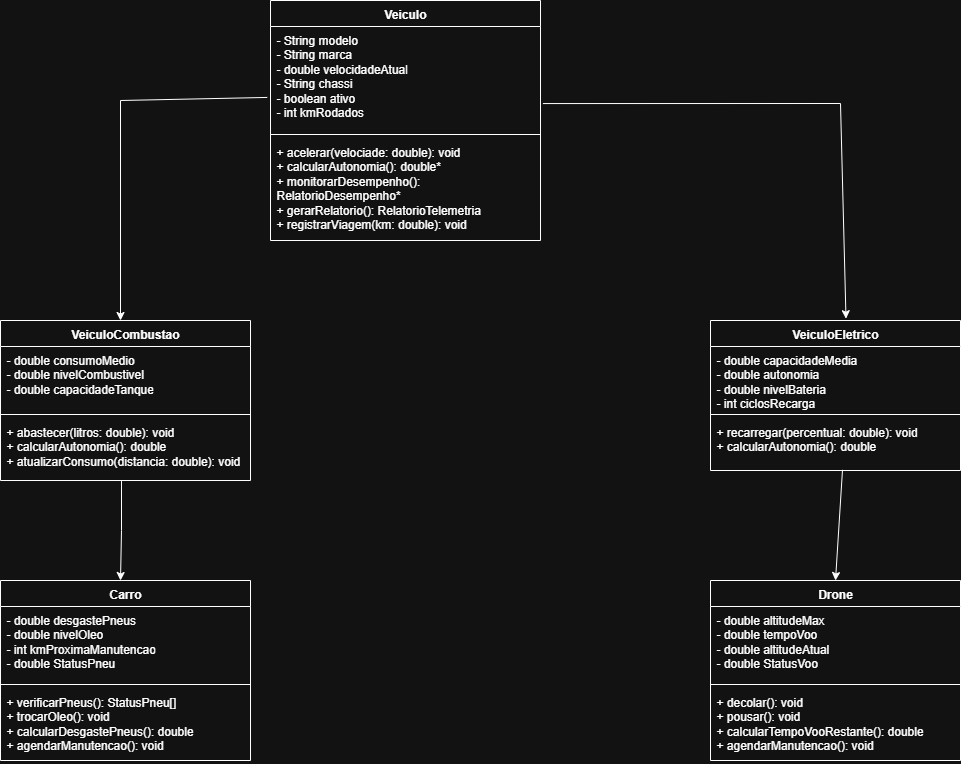

The diagram above was exported from draw.io. Its source (the exported page's mxGraphModel, read from the mxfile embedded in the PNG):
<mxGraphModel dx="1603" dy="917" grid="1" gridSize="10" guides="1" tooltips="1" connect="1" arrows="1" fold="1" page="1" pageScale="1" pageWidth="583" pageHeight="827" math="0" shadow="0">
  <root>
    <mxCell id="0" />
    <mxCell id="1" parent="0" />
    <mxCell id="PuqzfaWDH2L0gGjpFRtC-5" value="Veiculo" style="swimlane;fontStyle=1;align=center;verticalAlign=top;childLayout=stackLayout;horizontal=1;startSize=26;horizontalStack=0;resizeParent=1;resizeParentMax=0;resizeLast=0;collapsible=1;marginBottom=0;whiteSpace=wrap;html=1;" vertex="1" parent="1">
      <mxGeometry x="350" y="20" width="270" height="240" as="geometry" />
    </mxCell>
    <mxCell id="PuqzfaWDH2L0gGjpFRtC-6" value="- String modelo&lt;div&gt;- String marca&lt;/div&gt;&lt;div&gt;- double velocidadeAtual&lt;div&gt;- String chassi&lt;/div&gt;&lt;div&gt;- boolean ativo&lt;div&gt;- int kmRodados&lt;/div&gt;&lt;div&gt;&lt;br&gt;&lt;/div&gt;&lt;/div&gt;&lt;/div&gt;&lt;div&gt;&lt;br&gt;&lt;/div&gt;" style="text;strokeColor=none;fillColor=none;align=left;verticalAlign=top;spacingLeft=4;spacingRight=4;overflow=hidden;rotatable=0;points=[[0,0.5],[1,0.5]];portConstraint=eastwest;whiteSpace=wrap;html=1;" vertex="1" parent="PuqzfaWDH2L0gGjpFRtC-5">
      <mxGeometry y="26" width="270" height="104" as="geometry" />
    </mxCell>
    <mxCell id="PuqzfaWDH2L0gGjpFRtC-7" value="" style="line;strokeWidth=1;fillColor=none;align=left;verticalAlign=middle;spacingTop=-1;spacingLeft=3;spacingRight=3;rotatable=0;labelPosition=right;points=[];portConstraint=eastwest;strokeColor=inherit;" vertex="1" parent="PuqzfaWDH2L0gGjpFRtC-5">
      <mxGeometry y="130" width="270" height="8" as="geometry" />
    </mxCell>
    <mxCell id="PuqzfaWDH2L0gGjpFRtC-8" value="+ acelerar(velociade: double): void&lt;div&gt;+ calcularAutonomia(): double*&lt;/div&gt;&lt;div&gt;+ monitorarDesempenho(): RelatorioDesempenho*&lt;/div&gt;&lt;div&gt;+ gerarRelatorio(): RelatorioTelemetria&lt;/div&gt;&lt;div&gt;+ registrarViagem(km: double): void&lt;/div&gt;" style="text;strokeColor=none;fillColor=none;align=left;verticalAlign=top;spacingLeft=4;spacingRight=4;overflow=hidden;rotatable=0;points=[[0,0.5],[1,0.5]];portConstraint=eastwest;whiteSpace=wrap;html=1;" vertex="1" parent="PuqzfaWDH2L0gGjpFRtC-5">
      <mxGeometry y="138" width="270" height="102" as="geometry" />
    </mxCell>
    <mxCell id="PuqzfaWDH2L0gGjpFRtC-14" value="VeiculoCombustao" style="swimlane;fontStyle=1;align=center;verticalAlign=top;childLayout=stackLayout;horizontal=1;startSize=26;horizontalStack=0;resizeParent=1;resizeParentMax=0;resizeLast=0;collapsible=1;marginBottom=0;whiteSpace=wrap;html=1;" vertex="1" parent="1">
      <mxGeometry x="80" y="340" width="250" height="160" as="geometry" />
    </mxCell>
    <mxCell id="PuqzfaWDH2L0gGjpFRtC-15" value="&lt;div&gt;- double consumoMedio&lt;/div&gt;&lt;div&gt;- double nivelCombustivel&lt;/div&gt;&lt;div&gt;- double capacidadeTanque&lt;/div&gt;" style="text;strokeColor=none;fillColor=none;align=left;verticalAlign=top;spacingLeft=4;spacingRight=4;overflow=hidden;rotatable=0;points=[[0,0.5],[1,0.5]];portConstraint=eastwest;whiteSpace=wrap;html=1;" vertex="1" parent="PuqzfaWDH2L0gGjpFRtC-14">
      <mxGeometry y="26" width="250" height="64" as="geometry" />
    </mxCell>
    <mxCell id="PuqzfaWDH2L0gGjpFRtC-16" value="" style="line;strokeWidth=1;fillColor=none;align=left;verticalAlign=middle;spacingTop=-1;spacingLeft=3;spacingRight=3;rotatable=0;labelPosition=right;points=[];portConstraint=eastwest;strokeColor=inherit;" vertex="1" parent="PuqzfaWDH2L0gGjpFRtC-14">
      <mxGeometry y="90" width="250" height="8" as="geometry" />
    </mxCell>
    <mxCell id="PuqzfaWDH2L0gGjpFRtC-17" value="&lt;div&gt;+ abastecer(litros: double): void&lt;/div&gt;&lt;div&gt;+ calcularAutonomia(): double&lt;/div&gt;&lt;div&gt;&lt;span style=&quot;background-color: transparent; color: light-dark(rgb(0, 0, 0), rgb(255, 255, 255));&quot;&gt;+ atualizarConsumo(distancia: double): void&lt;/span&gt;&lt;/div&gt;" style="text;strokeColor=none;fillColor=none;align=left;verticalAlign=top;spacingLeft=4;spacingRight=4;overflow=hidden;rotatable=0;points=[[0,0.5],[1,0.5]];portConstraint=eastwest;whiteSpace=wrap;html=1;" vertex="1" parent="PuqzfaWDH2L0gGjpFRtC-14">
      <mxGeometry y="98" width="250" height="62" as="geometry" />
    </mxCell>
    <mxCell id="PuqzfaWDH2L0gGjpFRtC-18" value="Carro" style="swimlane;fontStyle=1;align=center;verticalAlign=top;childLayout=stackLayout;horizontal=1;startSize=26;horizontalStack=0;resizeParent=1;resizeParentMax=0;resizeLast=0;collapsible=1;marginBottom=0;whiteSpace=wrap;html=1;" vertex="1" parent="1">
      <mxGeometry x="80" y="600" width="250" height="180" as="geometry" />
    </mxCell>
    <mxCell id="PuqzfaWDH2L0gGjpFRtC-19" value="&lt;div&gt;- double desgastePneus&lt;/div&gt;&lt;div&gt;- double nivelOleo&lt;/div&gt;&lt;div&gt;- int kmProximaManutencao&lt;/div&gt;&lt;div&gt;- double StatusPneu&lt;/div&gt;" style="text;strokeColor=none;fillColor=none;align=left;verticalAlign=top;spacingLeft=4;spacingRight=4;overflow=hidden;rotatable=0;points=[[0,0.5],[1,0.5]];portConstraint=eastwest;whiteSpace=wrap;html=1;" vertex="1" parent="PuqzfaWDH2L0gGjpFRtC-18">
      <mxGeometry y="26" width="250" height="74" as="geometry" />
    </mxCell>
    <mxCell id="PuqzfaWDH2L0gGjpFRtC-20" value="" style="line;strokeWidth=1;fillColor=none;align=left;verticalAlign=middle;spacingTop=-1;spacingLeft=3;spacingRight=3;rotatable=0;labelPosition=right;points=[];portConstraint=eastwest;strokeColor=inherit;" vertex="1" parent="PuqzfaWDH2L0gGjpFRtC-18">
      <mxGeometry y="100" width="250" height="8" as="geometry" />
    </mxCell>
    <mxCell id="PuqzfaWDH2L0gGjpFRtC-21" value="&lt;div&gt;+ verificarPneus(): StatusPneu[]&lt;/div&gt;&lt;div&gt;+ trocarOleo(): void&lt;/div&gt;&lt;div&gt;+ calcularDesgastePneus(): double&lt;/div&gt;&lt;div&gt;+ agendarManutencao(): void&lt;/div&gt;" style="text;strokeColor=none;fillColor=none;align=left;verticalAlign=top;spacingLeft=4;spacingRight=4;overflow=hidden;rotatable=0;points=[[0,0.5],[1,0.5]];portConstraint=eastwest;whiteSpace=wrap;html=1;" vertex="1" parent="PuqzfaWDH2L0gGjpFRtC-18">
      <mxGeometry y="108" width="250" height="72" as="geometry" />
    </mxCell>
    <mxCell id="PuqzfaWDH2L0gGjpFRtC-22" value="VeiculoEletrico" style="swimlane;fontStyle=1;align=center;verticalAlign=top;childLayout=stackLayout;horizontal=1;startSize=26;horizontalStack=0;resizeParent=1;resizeParentMax=0;resizeLast=0;collapsible=1;marginBottom=0;whiteSpace=wrap;html=1;" vertex="1" parent="1">
      <mxGeometry x="790" y="340" width="250" height="150" as="geometry" />
    </mxCell>
    <mxCell id="PuqzfaWDH2L0gGjpFRtC-23" value="&lt;div&gt;- double capacidadeMedia&lt;/div&gt;&lt;div&gt;- double autonomia&lt;/div&gt;&lt;div&gt;- double nivelBateria&lt;/div&gt;&lt;div&gt;- int ciclosRecarga&lt;/div&gt;" style="text;strokeColor=none;fillColor=none;align=left;verticalAlign=top;spacingLeft=4;spacingRight=4;overflow=hidden;rotatable=0;points=[[0,0.5],[1,0.5]];portConstraint=eastwest;whiteSpace=wrap;html=1;" vertex="1" parent="PuqzfaWDH2L0gGjpFRtC-22">
      <mxGeometry y="26" width="250" height="64" as="geometry" />
    </mxCell>
    <mxCell id="PuqzfaWDH2L0gGjpFRtC-24" value="" style="line;strokeWidth=1;fillColor=none;align=left;verticalAlign=middle;spacingTop=-1;spacingLeft=3;spacingRight=3;rotatable=0;labelPosition=right;points=[];portConstraint=eastwest;strokeColor=inherit;" vertex="1" parent="PuqzfaWDH2L0gGjpFRtC-22">
      <mxGeometry y="90" width="250" height="8" as="geometry" />
    </mxCell>
    <mxCell id="PuqzfaWDH2L0gGjpFRtC-25" value="&lt;div&gt;+ recarregar(percentual: double): void&lt;/div&gt;&lt;div&gt;+ calcularAutonomia(): double&lt;/div&gt;" style="text;strokeColor=none;fillColor=none;align=left;verticalAlign=top;spacingLeft=4;spacingRight=4;overflow=hidden;rotatable=0;points=[[0,0.5],[1,0.5]];portConstraint=eastwest;whiteSpace=wrap;html=1;" vertex="1" parent="PuqzfaWDH2L0gGjpFRtC-22">
      <mxGeometry y="98" width="250" height="52" as="geometry" />
    </mxCell>
    <mxCell id="PuqzfaWDH2L0gGjpFRtC-26" value="Drone" style="swimlane;fontStyle=1;align=center;verticalAlign=top;childLayout=stackLayout;horizontal=1;startSize=26;horizontalStack=0;resizeParent=1;resizeParentMax=0;resizeLast=0;collapsible=1;marginBottom=0;whiteSpace=wrap;html=1;" vertex="1" parent="1">
      <mxGeometry x="790" y="600" width="250" height="180" as="geometry" />
    </mxCell>
    <mxCell id="PuqzfaWDH2L0gGjpFRtC-27" value="&lt;div&gt;- double altitudeMax&lt;/div&gt;&lt;div&gt;- double tempoVoo&lt;/div&gt;&lt;div&gt;- double altitudeAtual&lt;/div&gt;&lt;div&gt;- double StatusVoo&lt;/div&gt;" style="text;strokeColor=none;fillColor=none;align=left;verticalAlign=top;spacingLeft=4;spacingRight=4;overflow=hidden;rotatable=0;points=[[0,0.5],[1,0.5]];portConstraint=eastwest;whiteSpace=wrap;html=1;" vertex="1" parent="PuqzfaWDH2L0gGjpFRtC-26">
      <mxGeometry y="26" width="250" height="74" as="geometry" />
    </mxCell>
    <mxCell id="PuqzfaWDH2L0gGjpFRtC-28" value="" style="line;strokeWidth=1;fillColor=none;align=left;verticalAlign=middle;spacingTop=-1;spacingLeft=3;spacingRight=3;rotatable=0;labelPosition=right;points=[];portConstraint=eastwest;strokeColor=inherit;" vertex="1" parent="PuqzfaWDH2L0gGjpFRtC-26">
      <mxGeometry y="100" width="250" height="8" as="geometry" />
    </mxCell>
    <mxCell id="PuqzfaWDH2L0gGjpFRtC-29" value="&lt;div&gt;+ decolar(): void&lt;/div&gt;&lt;div&gt;+ pousar(): void&lt;/div&gt;&lt;div&gt;+ calcularTempoVooRestante(): double&lt;/div&gt;&lt;div&gt;+ agendarManutencao(): void&lt;/div&gt;" style="text;strokeColor=none;fillColor=none;align=left;verticalAlign=top;spacingLeft=4;spacingRight=4;overflow=hidden;rotatable=0;points=[[0,0.5],[1,0.5]];portConstraint=eastwest;whiteSpace=wrap;html=1;" vertex="1" parent="PuqzfaWDH2L0gGjpFRtC-26">
      <mxGeometry y="108" width="250" height="72" as="geometry" />
    </mxCell>
    <mxCell id="PuqzfaWDH2L0gGjpFRtC-30" value="" style="endArrow=classic;html=1;rounded=0;entryX=0.48;entryY=0;entryDx=0;entryDy=0;entryPerimeter=0;exitX=-0.012;exitY=0.682;exitDx=0;exitDy=0;exitPerimeter=0;" edge="1" parent="1" source="PuqzfaWDH2L0gGjpFRtC-6" target="PuqzfaWDH2L0gGjpFRtC-14">
      <mxGeometry width="50" height="50" relative="1" as="geometry">
        <mxPoint x="340" y="120" as="sourcePoint" />
        <mxPoint x="190" y="320" as="targetPoint" />
        <Array as="points">
          <mxPoint x="200" y="120" />
        </Array>
      </mxGeometry>
    </mxCell>
    <mxCell id="PuqzfaWDH2L0gGjpFRtC-31" value="" style="endArrow=classic;html=1;rounded=0;exitX=0.484;exitY=1.009;exitDx=0;exitDy=0;exitPerimeter=0;entryX=0.48;entryY=0;entryDx=0;entryDy=0;entryPerimeter=0;" edge="1" parent="1" source="PuqzfaWDH2L0gGjpFRtC-17" target="PuqzfaWDH2L0gGjpFRtC-18">
      <mxGeometry width="50" height="50" relative="1" as="geometry">
        <mxPoint x="560" y="410" as="sourcePoint" />
        <mxPoint x="201" y="590" as="targetPoint" />
        <Array as="points">
          <mxPoint x="201" y="550" />
        </Array>
      </mxGeometry>
    </mxCell>
    <mxCell id="PuqzfaWDH2L0gGjpFRtC-32" value="" style="endArrow=classic;html=1;rounded=0;entryX=0.542;entryY=-0.012;entryDx=0;entryDy=0;entryPerimeter=0;exitX=1.009;exitY=0.741;exitDx=0;exitDy=0;exitPerimeter=0;" edge="1" parent="1" source="PuqzfaWDH2L0gGjpFRtC-6" target="PuqzfaWDH2L0gGjpFRtC-22">
      <mxGeometry width="50" height="50" relative="1" as="geometry">
        <mxPoint x="907" y="90" as="sourcePoint" />
        <mxPoint x="760" y="313" as="targetPoint" />
        <Array as="points">
          <mxPoint x="920" y="123" />
        </Array>
      </mxGeometry>
    </mxCell>
    <mxCell id="PuqzfaWDH2L0gGjpFRtC-33" value="" style="endArrow=classic;html=1;rounded=0;exitX=0.528;exitY=0.987;exitDx=0;exitDy=0;exitPerimeter=0;entryX=0.5;entryY=0;entryDx=0;entryDy=0;" edge="1" parent="1" source="PuqzfaWDH2L0gGjpFRtC-25" target="PuqzfaWDH2L0gGjpFRtC-26">
      <mxGeometry width="50" height="50" relative="1" as="geometry">
        <mxPoint x="191" y="550" as="sourcePoint" />
        <mxPoint x="190" y="649" as="targetPoint" />
        <Array as="points" />
      </mxGeometry>
    </mxCell>
  </root>
</mxGraphModel>